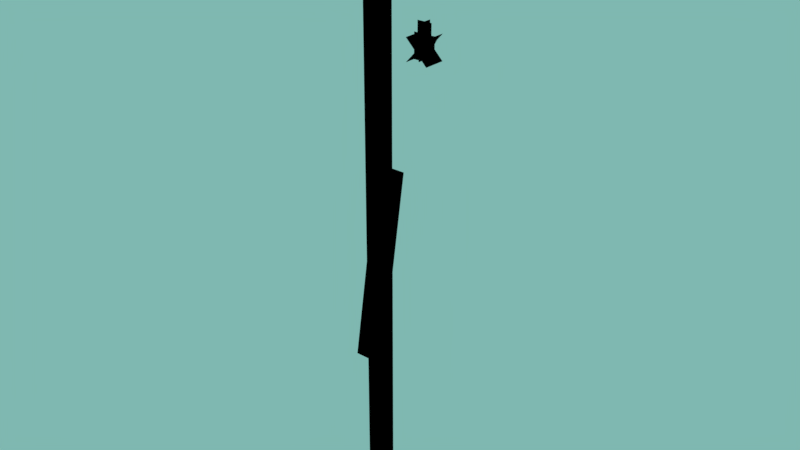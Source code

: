 # Source: MinigunProjectiles.blend  (saved by Blender 2.79.7; exported with 4.5.12 LTS)
import bpy
from mathutils import Matrix  # noqa: F401  (used for matrix-valued properties, if any)

bpy.ops.wm.read_factory_settings(use_empty=True)
scene = bpy.context.scene
scene.name = 'Scene'

# ---- collections
col_collection_1 = bpy.data.collections.new('Collection 1'); scene.collection.children.link(col_collection_1)
col_collection_10 = bpy.data.collections.new('Collection 10'); scene.collection.children.link(col_collection_10)
col_collection_10.hide_render = True
col_collection_10.hide_viewport = True
col_smoke = bpy.data.collections.new('Smoke')  # instanced only; not linked into the scene

# ---- materials (node trees are filled in below, after node groups)
mat_particles = bpy.data.materials.new('Particles')
mat_particles.alpha_threshold = 0.0
mat_particles.use_transparent_shadow = False
mat_particles.diffuse_color = (1.0, 1.0, 1.0, 1.0)
mat_particles.roughness = 0.5

# ---- node groups
ng_nodegroup = bpy.data.node_groups.new('NodeGroup', 'ShaderNodeTree')
_s = ng_nodegroup.interface.new_socket(name='Fade', in_out='OUTPUT', socket_type='NodeSocketFloat')
_s.min_value = 0.0
_s.max_value = 0.0
_s = ng_nodegroup.interface.new_socket(name='G', in_out='OUTPUT', socket_type='NodeSocketFloat')
_s.min_value = 0.0
_s.max_value = 0.0
_s = ng_nodegroup.interface.new_socket(name='B', in_out='OUTPUT', socket_type='NodeSocketFloat')
_s.min_value = 0.0
_s.max_value = 0.0
_N = ng_nodegroup.nodes; _L = ng_nodegroup.links
n0 = _N.new('NodeUndefined'); n0.name = 'Material'; n0.location = (-103, 57)
n0.inputs[0].default_value = (1.0, 1.0, 1.0, 1.0)
n0.inputs[1].default_value = (1.0, 1.0, 1.0, 1.0)
n0.inputs[2].default_value = 0.8
n0.inputs[3].default_value = (0.0, 0.0, 0.0)
n1 = _N.new('ShaderNodeSeparateColor'); n1.name = 'Separate RGB'; n1.location = (103, -57)
n2 = _N.new('NodeGroupInput'); n2.name = 'Group Input'; n2.location = (-303, 0)
n3 = _N.new('NodeGroupOutput'); n3.name = 'Group Output'; n3.location = (303, 0)
_L.new(n0.outputs[0], n1.inputs[0])
_L.new(n1.outputs[0], n3.inputs[0])
_L.new(n1.outputs[1], n3.inputs[1])
_L.new(n1.outputs[2], n3.inputs[2])
n3.is_active_output = True

# ---- material node trees
mat_particles.use_nodes = True; mat_particles.node_tree.nodes.clear()
_N = mat_particles.node_tree.nodes; _L = mat_particles.node_tree.links
n0 = _N.new('NodeUndefined'); n0.name = 'Geometry'; n0.location = (-296, 345)
n1 = _N.new('NodeUndefined'); n1.name = 'Texture'; n1.location = (-12, 490)
n2 = _N.new('ShaderNodeGroup'); n2.name = 'Group'; n2.location = (-218, -150)
n2.node_tree = ng_nodegroup
n3 = _N.new('NodeUndefined'); n3.name = 'Geometry.001'; n3.location = (253, -326)
n4 = _N.new('ShaderNodeVectorMath'); n4.name = 'Vector Math'; n4.location = (456, -322)
n4.operation = 'DOT_PRODUCT'
n5 = _N.new('ShaderNodeMath'); n5.name = 'Math'; n5.location = (665, -269)
n5.operation = 'POWER'
n5.inputs[1].default_value = 2.0
n6 = _N.new('ShaderNodeMath'); n6.name = 'Math.001'; n6.location = (885, -188)
n6.operation = 'MULTIPLY'
n7 = _N.new('NodeUndefined'); n7.name = 'Output'; n7.location = (1881, 414)
n7.inputs[1].default_value = 1.0
n8 = _N.new('ShaderNodeMix'); n8.name = 'Mix'; n8.location = (982, 319)
n8.data_type = 'RGBA'
n8.blend_type = 'DIVIDE'
n8.inputs[0].default_value = 1.0
n9 = _N.new('ShaderNodeMix'); n9.name = 'Mix.001'; n9.location = (1615, 302)
n9.data_type = 'RGBA'
n9.blend_type = 'MULTIPLY'
n9.inputs[0].default_value = 1.0
n10 = _N.new('ShaderNodeMath'); n10.name = 'Math.003'; n10.location = (691, 356)
n10.width = 159
n10.operation = 'POWER'
n10.inputs[1].default_value = 2.0
n11 = _N.new('ShaderNodeMath'); n11.name = 'Math.002'; n11.location = (441, 354)
n11.width = 159
n11.operation = 'MULTIPLY'
n11.use_clamp = True
_L.new(n0.outputs[4], n1.inputs[0])
_L.new(n1.outputs[1], n11.inputs[0])
_L.new(n3.outputs[5], n4.inputs[1])
_L.new(n3.outputs[2], n4.inputs[0])
_L.new(n4.outputs[1], n5.inputs[0])
_L.new(n5.outputs[0], n6.inputs[0])
_L.new(n3.outputs[6], n6.inputs[1])
_L.new(n6.outputs[0], n9.inputs[7])
_L.new(n11.outputs[0], n10.inputs[0])
_L.new(n2.outputs[0], n11.inputs[1])
_L.new(n8.outputs[2], n9.inputs[6])
_L.new(n10.outputs[0], n8.inputs[6])
_L.new(n9.outputs[2], n7.inputs[0])
_L.new(n0.outputs[6], n8.inputs[7])

# ---- world
world_world = bpy.data.worlds.new('World'); scene.world = world_world
world_world.color = (0.2116, 0.477, 0.4373)
world_world.use_sun_shadow = False
world_world.sun_shadow_jitter_overblur = 0.0

# ---- meshes
me_plane_003 = bpy.data.meshes.new('Plane.003')
me_plane_003.from_pydata([(-0.5, 0.0, -15.0), (0.5, 0.0, -15.0), (-0.5, 0.0, 5.0), (0.5, 0.0, 5.0), (-0.5, 0.5, -9.0), (0.5, 0.5, -3.0), (-0.5, -0.5, -9.0), (0.5, -0.5, -3.0), (2.794e-08, 0.5, 5.0), (-3.166e-08, 0.5, -15.0), (2.794e-08, -0.5, 5.0), (-3.166e-08, -0.5, -15.0), (-0.5, -0.5, -9.0), (-0.5, 0.5, -3.0), (0.5, -0.5, -9.0), (0.5, 0.5, -3.0)], [], [(0, 1, 3, 2), (4, 5, 7, 6), (8, 9, 11, 10), (12, 13, 15, 14)])
_uv = me_plane_003.uv_layers.new(name='UVMap')
_uv.uv.foreach_set('vector', [0.0, 0.75, 0.25, 0.75, 0.25, 1.0, 0.0, 1.0, 0.0, 0.75, 0.25, 0.75, 0.25, 1.0, 0.0, 1.0, 0.0, 0.75, 0.25, 0.75, 0.25, 1.0, 0.0, 1.0, 0.0, 0.75, 0.25, 0.75, 0.25, 1.0, 0.0, 1.0])
_ca = me_plane_003.color_attributes.new('Col', 'BYTE_COLOR', 'CORNER')
_ca.data.foreach_set('color', [0.006995, 0.1981, 1.0, 1.0, 0.006995, 0.1981, 1.0, 1.0, 0.006995, 0.1981, 1.0, 1.0, 0.006995, 0.1981, 1.0, 1.0, 0.006995, 0.1981, 1.0, 1.0, 0.006995, 0.1981, 1.0, 1.0, 0.006995, 0.1981, 1.0, 1.0, 0.006995, 0.1981, 1.0, 1.0, 0.006995, 0.1981, 1.0, 1.0, 0.006995, 0.1981, 1.0, 1.0, 0.006995, 0.1981, 1.0, 1.0, 0.006995, 0.1981, 1.0, 1.0, 0.006995, 0.1981, 1.0, 1.0, 0.006995, 0.1981, 1.0, 1.0, 0.006995, 0.1981, 1.0, 1.0, 0.006995, 0.1981, 1.0, 1.0])
me_plane_003.materials.append(mat_particles)
me_plane_003.use_remesh_preserve_volume = False
me_plane_003.use_remesh_preserve_attributes = False
me_plane_003.use_mirror_vertex_groups = False
me_plane_003.update()
me_plane_001 = bpy.data.meshes.new('Plane.001')
me_plane_001.from_pydata([(-1.495e-08, -0.25, 0.9375), (2.528e-08, -0.25, -0.1875), (-1.495e-08, 0.25, 0.9375), (2.528e-08, 0.25, -0.1875), (0.25, -1.49e-08, 0.9375), (0.25, 2.98e-08, -0.1875), (-0.25, -2.98e-08, 0.9375), (-0.25, 1.49e-08, -0.1875), (0.25, 0.25, 0.3875), (-0.25, 0.25, 0.3875), (0.25, -0.25, -0.1125), (-0.25, -0.25, -0.1125), (0.25, -0.25, 0.4375), (-0.25, -0.25, 0.4375), (0.25, 0.25, -0.1125), (-0.25, 0.25, -0.1125), (-0.3694, 0.3694, 0.5023), (-0.3694, -0.3694, 0.5023), (0.3694, 0.3694, -0.2365), (0.3694, -0.3694, -0.2365), (0.3694, 0.3694, 0.5762), (0.3694, -0.3694, 0.5762), (-0.3694, 0.3694, -0.2365), (-0.3694, -0.3694, -0.2365), (-0.3694, 2.492e-08, 0.5762), (0.3694, 2.492e-08, 0.5762), (-0.3694, 2.492e-08, -0.2365), (0.3694, 2.492e-08, -0.2365)], [], [(0, 1, 3, 2), (4, 5, 7, 6), (9, 8, 10, 11), (13, 12, 14, 15), (17, 16, 18, 19), (21, 20, 22, 23), (25, 24, 26, 27)])
_uv = me_plane_001.uv_layers.new(name='UVMap')
_uv.uv.foreach_set('vector', [0.4983, 0.76, 0.737, 0.76, 0.737, 0.9987, 0.4983, 0.9987, 0.4983, 0.76, 0.737, 0.76, 0.737, 0.9987, 0.4983, 0.9987, 0.4983, 0.76, 0.737, 0.76, 0.737, 0.9987, 0.4983, 0.9987, 0.4983, 0.76, 0.737, 0.76, 0.737, 0.9987, 0.4983, 0.9987, 0.01802, 0.76, 0.2567, 0.76, 0.2567, 0.9987, 0.01802, 0.9987, 0.01802, 0.76, 0.2567, 0.76, 0.2567, 0.9987, 0.01802, 0.9987, 0.01802, 0.76, 0.2567, 0.76, 0.2567, 0.9987, 0.01802, 0.9987])
_ca = me_plane_001.color_attributes.new('Col', 'BYTE_COLOR', 'CORNER')
_ca.data.foreach_set('color', [0.006995, 0.1981, 1.0, 1.0, 0.006995, 0.1981, 1.0, 1.0, 0.006995, 0.1981, 1.0, 1.0, 0.006995, 0.1981, 1.0, 1.0, 0.006995, 0.1981, 1.0, 1.0, 0.006995, 0.1981, 1.0, 1.0, 0.006995, 0.1981, 1.0, 1.0, 0.006995, 0.1981, 1.0, 1.0, 0.006995, 0.1981, 1.0, 1.0, 0.006995, 0.1981, 1.0, 1.0, 0.006995, 0.1981, 1.0, 1.0, 0.006995, 0.1981, 1.0, 1.0, 0.006995, 0.1981, 1.0, 1.0, 0.006995, 0.1981, 1.0, 1.0, 0.006995, 0.1981, 1.0, 1.0, 0.006995, 0.1981, 1.0, 1.0, 0.006995, 0.1981, 1.0, 1.0, 0.006995, 0.1981, 1.0, 1.0, 0.006995, 0.1981, 1.0, 1.0, 0.006995, 0.1981, 1.0, 1.0, 0.006995, 0.1981, 1.0, 1.0, 0.006995, 0.1981, 1.0, 1.0, 0.006995, 0.1981, 1.0, 1.0, 0.006995, 0.1981, 1.0, 1.0, 0.006995, 0.1981, 1.0, 1.0, 0.006995, 0.1981, 1.0, 1.0, 0.006995, 0.1981, 1.0, 1.0, 0.006995, 0.1981, 1.0, 1.0])
me_plane_001.materials.append(mat_particles)
me_plane_001.use_remesh_preserve_volume = False
me_plane_001.use_remesh_preserve_attributes = False
me_plane_001.use_mirror_vertex_groups = False
me_plane_001.use_paint_bone_selection = False
me_plane_001.use_paint_mask = True
me_plane_001.update()

# ---- objects
ob_minigunround = bpy.data.objects.new('MinigunRound', me_plane_003)
ob_minigunmuzzleflash = bpy.data.objects.new('MinigunMuzzleFlash', me_plane_001)
ob_smoke = bpy.data.objects.new('Smoke', None)

# ---- transforms, parenting, visibility, modifiers, constraints
ob_minigunround.location = (0.0, -4.0, 0.0)
ob_minigunround.lineart.crease_threshold = 0.0
ob_minigunmuzzleflash.location = (0.0, -2.0, 0.0)
ob_minigunmuzzleflash.lineart.crease_threshold = 0.0
ob_smoke.location = (0.0, 0.0, 0.0)
ob_smoke.show_instancer_for_render = False
ob_smoke.instance_type = 'COLLECTION'
ob_smoke.lineart.crease_threshold = 0.0
ob_smoke.instance_collection = col_smoke

# ---- collection membership
col_collection_1.objects.link(ob_minigunround)
col_collection_1.objects.link(ob_minigunmuzzleflash)
col_collection_10.objects.link(ob_smoke)

# ---- scene / render settings (as saved in the file)
scene.frame_start = 1; scene.frame_end = 250; scene.frame_set(0)
scene.render.engine = 'BLENDER_EEVEE_NEXT'
scene.render.resolution_percentage = 50
scene.render.dither_intensity = 0.0
scene.cycles.use_denoising = False
scene.cycles.samples = 128
scene.cycles.sampling_pattern = 'TABULATED_SOBOL'
scene.cycles.use_adaptive_sampling = False
scene.cycles.use_light_tree = False
scene.view_settings.view_transform = 'Standard'
bpy.context.view_layer.update()

# ---- added for rendering (the .blend has no active camera): camera
cam_auto = bpy.data.cameras.new('AutoCamera')
cam_auto.lens = 50.0
cam_auto.sensor_width = 36.0
cam_auto.clip_end = 1000.0
ob_auto_camera = bpy.data.objects.new('AutoCamera', cam_auto)
scene.collection.objects.link(ob_auto_camera)
ob_auto_camera.location = (18.7169, -25.5255, 9.97348)
ob_auto_camera.rotation_euler = (1.09748, -7.21219e-08, 0.694738)
scene.camera = ob_auto_camera
bpy.context.view_layer.update()
